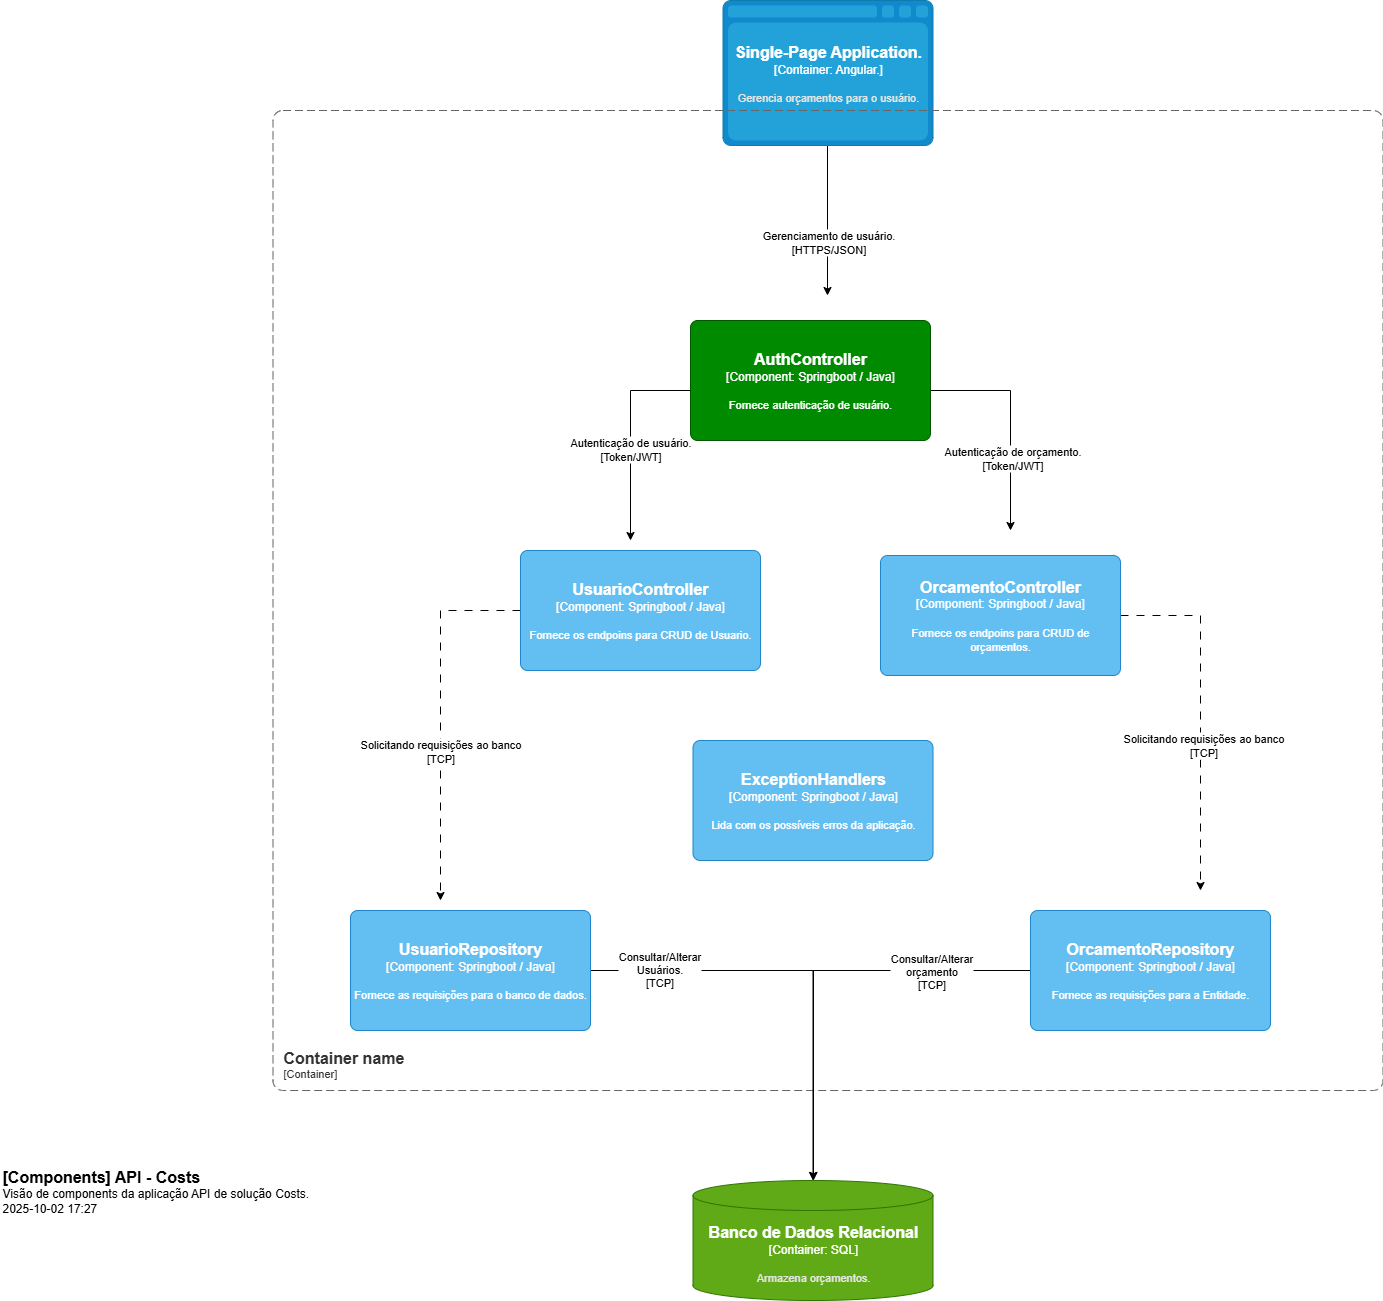

The diagram above was exported from draw.io. Its source (the exported page's mxGraphModel, read from the mxfile embedded in the PNG):
<mxGraphModel dx="2373" dy="866" grid="1" gridSize="10" guides="1" tooltips="1" connect="1" arrows="1" fold="1" page="1" pageScale="1" pageWidth="827" pageHeight="1169" math="0" shadow="0">
  <root>
    <mxCell id="0" />
    <mxCell id="1" parent="0" />
    <mxCell id="LXMb3QSHAR6mKbCo3Mrh-8" style="edgeStyle=orthogonalEdgeStyle;rounded=0;orthogonalLoop=1;jettySize=auto;html=1;" edge="1" parent="1">
      <mxGeometry relative="1" as="geometry">
        <mxPoint x="497" y="365" as="targetPoint" />
        <mxPoint x="497" y="215" as="sourcePoint" />
        <Array as="points">
          <mxPoint x="497" y="305" />
          <mxPoint x="497" y="305" />
        </Array>
      </mxGeometry>
    </mxCell>
    <mxCell id="LXMb3QSHAR6mKbCo3Mrh-10" value="Gerenciamento de usuário.&lt;div&gt;[HTTPS/JSON]&lt;/div&gt;" style="edgeLabel;html=1;align=center;verticalAlign=middle;resizable=0;points=[];" vertex="1" connectable="0" parent="LXMb3QSHAR6mKbCo3Mrh-8">
      <mxGeometry x="-0.2242" relative="1" as="geometry">
        <mxPoint y="38" as="offset" />
      </mxGeometry>
    </mxCell>
    <object placeholders="1" c4Name="Single-Page Application." c4Type="Container" c4Technology="Angular." c4Description="Gerencia orçamentos para o usuário." label="&lt;font style=&quot;font-size: 16px&quot;&gt;&lt;b&gt;%c4Name%&lt;/b&gt;&lt;/font&gt;&lt;div&gt;[%c4Type%:&amp;nbsp;%c4Technology%]&lt;/div&gt;&lt;br&gt;&lt;div&gt;&lt;font style=&quot;font-size: 11px&quot;&gt;&lt;font color=&quot;#E6E6E6&quot;&gt;%c4Description%&lt;/font&gt;&lt;/div&gt;" id="pslNyTlTmNba8MsVr007-1">
      <mxCell style="shape=mxgraph.c4.webBrowserContainer2;whiteSpace=wrap;html=1;boundedLbl=1;rounded=0;labelBackgroundColor=none;strokeColor=#118ACD;fillColor=#23A2D9;strokeColor=#118ACD;strokeColor2=#0E7DAD;fontSize=12;fontColor=#ffffff;align=center;metaEdit=1;points=[[0.5,0,0],[1,0.25,0],[1,0.5,0],[1,0.75,0],[0.5,1,0],[0,0.75,0],[0,0.5,0],[0,0.25,0]];resizable=1;movable=1;rotatable=1;deletable=1;editable=1;locked=0;connectable=1;" vertex="1" parent="1">
        <mxGeometry x="392.5" y="70" width="210" height="145" as="geometry" />
      </mxCell>
    </object>
    <object placeholders="1" c4Name="Container name" c4Type="ContainerScopeBoundary" c4Application="Container" label="&lt;font style=&quot;font-size: 16px&quot;&gt;&lt;b&gt;&lt;div style=&quot;text-align: left&quot;&gt;%c4Name%&lt;/div&gt;&lt;/b&gt;&lt;/font&gt;&lt;div style=&quot;text-align: left&quot;&gt;[%c4Application%]&lt;/div&gt;" id="pslNyTlTmNba8MsVr007-2">
      <mxCell style="rounded=1;fontSize=11;whiteSpace=wrap;html=1;dashed=1;arcSize=20;fillColor=none;strokeColor=#666666;fontColor=#333333;labelBackgroundColor=none;align=left;verticalAlign=bottom;labelBorderColor=none;spacingTop=0;spacing=10;dashPattern=8 4;metaEdit=1;rotatable=0;perimeter=rectanglePerimeter;noLabel=0;labelPadding=0;allowArrows=0;connectable=0;expand=0;recursiveResize=0;editable=1;pointerEvents=0;absoluteArcSize=1;points=[[0.25,0,0],[0.5,0,0],[0.75,0,0],[1,0.25,0],[1,0.5,0],[1,0.75,0],[0.75,1,0],[0.5,1,0],[0.25,1,0],[0,0.75,0],[0,0.5,0],[0,0.25,0]];" vertex="1" parent="1">
        <mxGeometry x="-57.5" y="180" width="1110" height="980" as="geometry" />
      </mxCell>
    </object>
    <object placeholders="1" c4Name="Banco de Dados Relacional" c4Type="Container" c4Technology="SQL" c4Description="Armazena orçamentos." label="&lt;font style=&quot;font-size: 16px&quot;&gt;&lt;b&gt;%c4Name%&lt;/b&gt;&lt;/font&gt;&lt;div&gt;[%c4Type%:&amp;nbsp;%c4Technology%]&lt;/div&gt;&lt;br&gt;&lt;div&gt;&lt;font style=&quot;font-size: 11px&quot;&gt;&lt;font color=&quot;#E6E6E6&quot;&gt;%c4Description%&lt;/font&gt;&lt;/div&gt;" id="vlHj16INg4NBcaK6Cq5x-1">
      <mxCell style="shape=cylinder3;size=15;whiteSpace=wrap;html=1;boundedLbl=1;rounded=0;labelBackgroundColor=none;fillColor=#60a917;fontSize=12;fontColor=#ffffff;align=center;strokeColor=light-dark(#2D7600, #73b14c);metaEdit=1;points=[[0.5,0,0],[1,0.25,0],[1,0.5,0],[1,0.75,0],[0.5,1,0],[0,0.75,0],[0,0.5,0],[0,0.25,0]];resizable=0;" vertex="1" parent="1">
        <mxGeometry x="362.5" y="1250" width="240" height="120" as="geometry" />
      </mxCell>
    </object>
    <object placeholders="1" c4Name="[Components] API - Costs" c4Type="ContainerDiagramTitle" c4Description="Visão de components da aplicação API de solução Costs.&#10;2025-10-02 17:27" label="&lt;font style=&quot;font-size: 16px&quot;&gt;&lt;b&gt;&lt;div style=&quot;text-align: left&quot;&gt;%c4Name%&lt;/div&gt;&lt;/b&gt;&lt;/font&gt;&lt;div style=&quot;text-align: left&quot;&gt;%c4Description%&lt;/div&gt;" id="vlHj16INg4NBcaK6Cq5x-2">
      <mxCell style="text;html=1;strokeColor=none;fillColor=none;align=left;verticalAlign=top;whiteSpace=wrap;rounded=0;metaEdit=1;allowArrows=0;resizable=1;rotatable=0;connectable=0;recursiveResize=0;expand=0;pointerEvents=0;points=[[0.25,0,0],[0.5,0,0],[0.75,0,0],[1,0.25,0],[1,0.5,0],[1,0.75,0],[0.75,1,0],[0.5,1,0],[0.25,1,0],[0,0.75,0],[0,0.5,0],[0,0.25,0]];" vertex="1" parent="1">
        <mxGeometry x="-330" y="1230" width="340" height="40" as="geometry" />
      </mxCell>
    </object>
    <mxCell id="5u_QjrHsiFPIDkuSVuhQ-10" style="edgeStyle=orthogonalEdgeStyle;rounded=0;orthogonalLoop=1;jettySize=auto;html=1;dashed=1;dashPattern=8 8;" edge="1" parent="1" source="LXMb3QSHAR6mKbCo3Mrh-1">
      <mxGeometry relative="1" as="geometry">
        <mxPoint x="870" y="960" as="targetPoint" />
      </mxGeometry>
    </mxCell>
    <mxCell id="5u_QjrHsiFPIDkuSVuhQ-17" value="Solicitando requisições ao banco&lt;div&gt;[TCP]&lt;/div&gt;" style="edgeLabel;html=1;align=center;verticalAlign=middle;resizable=0;points=[];" vertex="1" connectable="0" parent="5u_QjrHsiFPIDkuSVuhQ-10">
      <mxGeometry x="0.1775" y="2" relative="1" as="geometry">
        <mxPoint as="offset" />
      </mxGeometry>
    </mxCell>
    <object placeholders="1" c4Name="OrcamentoController" c4Type="Component" c4Technology="Springboot / Java" c4Description="Fornece os endpoins para CRUD de orçamentos." label="&lt;font style=&quot;font-size: 16px&quot;&gt;&lt;b&gt;%c4Name%&lt;/b&gt;&lt;/font&gt;&lt;div&gt;[%c4Type%: %c4Technology%]&lt;/div&gt;&lt;br&gt;&lt;div&gt;&lt;font style=&quot;font-size: 11px&quot;&gt;%c4Description%&lt;/font&gt;&lt;/div&gt;" id="LXMb3QSHAR6mKbCo3Mrh-1">
      <mxCell style="rounded=1;whiteSpace=wrap;html=1;labelBackgroundColor=none;fillColor=#63BEF2;fontColor=#ffffff;align=center;arcSize=6;strokeColor=#2086C9;metaEdit=1;resizable=0;points=[[0.25,0,0],[0.5,0,0],[0.75,0,0],[1,0.25,0],[1,0.5,0],[1,0.75,0],[0.75,1,0],[0.5,1,0],[0.25,1,0],[0,0.75,0],[0,0.5,0],[0,0.25,0]];" vertex="1" parent="1">
        <mxGeometry x="550" y="625" width="240" height="120" as="geometry" />
      </mxCell>
    </object>
    <mxCell id="5u_QjrHsiFPIDkuSVuhQ-9" style="edgeStyle=orthogonalEdgeStyle;rounded=0;orthogonalLoop=1;jettySize=auto;html=1;dashed=1;dashPattern=8 8;" edge="1" parent="1" source="LXMb3QSHAR6mKbCo3Mrh-4">
      <mxGeometry relative="1" as="geometry">
        <mxPoint x="110" y="970" as="targetPoint" />
      </mxGeometry>
    </mxCell>
    <mxCell id="5u_QjrHsiFPIDkuSVuhQ-18" value="Solicitando requisições ao banco&lt;div&gt;[TCP]&lt;/div&gt;" style="edgeLabel;html=1;align=center;verticalAlign=middle;resizable=0;points=[];" vertex="1" connectable="0" parent="5u_QjrHsiFPIDkuSVuhQ-9">
      <mxGeometry x="0.2649" y="-1" relative="1" as="geometry">
        <mxPoint y="-14" as="offset" />
      </mxGeometry>
    </mxCell>
    <object placeholders="1" c4Name="UsuarioController" c4Type="Component" c4Technology="Springboot / Java" c4Description="Fornece os endpoins para CRUD de Usuario." label="&lt;font style=&quot;font-size: 16px&quot;&gt;&lt;b&gt;%c4Name%&lt;/b&gt;&lt;/font&gt;&lt;div&gt;[%c4Type%: %c4Technology%]&lt;/div&gt;&lt;br&gt;&lt;div&gt;&lt;font style=&quot;font-size: 11px&quot;&gt;%c4Description%&lt;/font&gt;&lt;/div&gt;" id="LXMb3QSHAR6mKbCo3Mrh-4">
      <mxCell style="rounded=1;whiteSpace=wrap;html=1;labelBackgroundColor=none;fillColor=#63BEF2;fontColor=#ffffff;align=center;arcSize=6;strokeColor=#2086C9;metaEdit=1;resizable=0;points=[[0.25,0,0],[0.5,0,0],[0.75,0,0],[1,0.25,0],[1,0.5,0],[1,0.75,0],[0.75,1,0],[0.5,1,0],[0.25,1,0],[0,0.75,0],[0,0.5,0],[0,0.25,0]];" vertex="1" parent="1">
        <mxGeometry x="190" y="620" width="240" height="120" as="geometry" />
      </mxCell>
    </object>
    <mxCell id="LXMb3QSHAR6mKbCo3Mrh-11" style="edgeStyle=orthogonalEdgeStyle;rounded=0;orthogonalLoop=1;jettySize=auto;html=1;" edge="1" parent="1" source="LXMb3QSHAR6mKbCo3Mrh-9">
      <mxGeometry relative="1" as="geometry">
        <mxPoint x="300" y="610" as="targetPoint" />
        <mxPoint x="310" y="460" as="sourcePoint" />
        <Array as="points">
          <mxPoint x="300" y="460" />
        </Array>
      </mxGeometry>
    </mxCell>
    <mxCell id="LXMb3QSHAR6mKbCo3Mrh-12" value="Autenticação de usuário.&lt;div&gt;[Token/JWT]&lt;/div&gt;" style="edgeLabel;html=1;align=center;verticalAlign=middle;resizable=0;points=[];" vertex="1" connectable="0" parent="LXMb3QSHAR6mKbCo3Mrh-11">
      <mxGeometry x="0.1273" y="-1" relative="1" as="geometry">
        <mxPoint as="offset" />
      </mxGeometry>
    </mxCell>
    <mxCell id="LXMb3QSHAR6mKbCo3Mrh-16" style="edgeStyle=orthogonalEdgeStyle;rounded=0;orthogonalLoop=1;jettySize=auto;html=1;" edge="1" parent="1" source="LXMb3QSHAR6mKbCo3Mrh-9">
      <mxGeometry relative="1" as="geometry">
        <mxPoint x="680" y="600" as="targetPoint" />
        <Array as="points">
          <mxPoint x="680" y="460" />
        </Array>
      </mxGeometry>
    </mxCell>
    <mxCell id="LXMb3QSHAR6mKbCo3Mrh-19" value="Autenticação de orçamento.&lt;div&gt;[Token/JWT]&lt;/div&gt;" style="edgeLabel;html=1;align=center;verticalAlign=middle;resizable=0;points=[];" vertex="1" connectable="0" parent="LXMb3QSHAR6mKbCo3Mrh-16">
      <mxGeometry x="0.3364" y="1" relative="1" as="geometry">
        <mxPoint as="offset" />
      </mxGeometry>
    </mxCell>
    <object placeholders="1" c4Name="AuthController" c4Type="Component" c4Technology="Springboot / Java" c4Description="Fornece autenticação de usuário." label="&lt;font style=&quot;font-size: 16px&quot;&gt;&lt;b&gt;%c4Name%&lt;/b&gt;&lt;/font&gt;&lt;div&gt;[%c4Type%: %c4Technology%]&lt;/div&gt;&lt;br&gt;&lt;div&gt;&lt;font style=&quot;font-size: 11px&quot;&gt;%c4Description%&lt;/font&gt;&lt;/div&gt;" id="LXMb3QSHAR6mKbCo3Mrh-9">
      <mxCell style="rounded=1;whiteSpace=wrap;html=1;labelBackgroundColor=none;fillColor=light-dark(#008A00,#0B4A0B);fontColor=#ffffff;align=center;arcSize=6;strokeColor=#005700;metaEdit=1;resizable=0;points=[[0.25,0,0],[0.5,0,0],[0.75,0,0],[1,0.25,0],[1,0.5,0],[1,0.75,0],[0.75,1,0],[0.5,1,0],[0.25,1,0],[0,0.75,0],[0,0.5,0],[0,0.25,0]];" vertex="1" parent="1">
        <mxGeometry x="360" y="390" width="240" height="120" as="geometry" />
      </mxCell>
    </object>
    <mxCell id="5u_QjrHsiFPIDkuSVuhQ-4" style="edgeStyle=orthogonalEdgeStyle;rounded=0;orthogonalLoop=1;jettySize=auto;html=1;" edge="1" parent="1" source="LXMb3QSHAR6mKbCo3Mrh-21" target="vlHj16INg4NBcaK6Cq5x-1">
      <mxGeometry relative="1" as="geometry" />
    </mxCell>
    <mxCell id="5u_QjrHsiFPIDkuSVuhQ-5" value="Consultar/Alterar&lt;div&gt;orçamento&lt;/div&gt;&lt;div&gt;[TCP]&lt;/div&gt;" style="edgeLabel;html=1;align=center;verticalAlign=middle;resizable=0;points=[];" vertex="1" connectable="0" parent="5u_QjrHsiFPIDkuSVuhQ-4">
      <mxGeometry x="0.0071" relative="1" as="geometry">
        <mxPoint x="115" as="offset" />
      </mxGeometry>
    </mxCell>
    <object placeholders="1" c4Name="OrcamentoRepository" c4Type="Component" c4Technology="Springboot / Java" c4Description="Fornece as requisições para a Entidade." label="&lt;font style=&quot;font-size: 16px&quot;&gt;&lt;b&gt;%c4Name%&lt;/b&gt;&lt;/font&gt;&lt;div&gt;[%c4Type%: %c4Technology%]&lt;/div&gt;&lt;br&gt;&lt;div&gt;&lt;font style=&quot;font-size: 11px&quot;&gt;%c4Description%&lt;/font&gt;&lt;/div&gt;" id="LXMb3QSHAR6mKbCo3Mrh-21">
      <mxCell style="rounded=1;whiteSpace=wrap;html=1;labelBackgroundColor=none;fillColor=#63BEF2;fontColor=#ffffff;align=center;arcSize=6;strokeColor=#2086C9;metaEdit=1;resizable=0;points=[[0.25,0,0],[0.5,0,0],[0.75,0,0],[1,0.25,0],[1,0.5,0],[1,0.75,0],[0.75,1,0],[0.5,1,0],[0.25,1,0],[0,0.75,0],[0,0.5,0],[0,0.25,0]];" vertex="1" parent="1">
        <mxGeometry x="700" y="980" width="240" height="120" as="geometry" />
      </mxCell>
    </object>
    <mxCell id="5u_QjrHsiFPIDkuSVuhQ-7" style="edgeStyle=orthogonalEdgeStyle;rounded=0;orthogonalLoop=1;jettySize=auto;html=1;" edge="1" parent="1" source="5u_QjrHsiFPIDkuSVuhQ-2" target="vlHj16INg4NBcaK6Cq5x-1">
      <mxGeometry relative="1" as="geometry">
        <Array as="points">
          <mxPoint x="483" y="1040" />
        </Array>
      </mxGeometry>
    </mxCell>
    <mxCell id="5u_QjrHsiFPIDkuSVuhQ-8" value="Consultar/Alterar&lt;div&gt;Usuários.&lt;/div&gt;&lt;div&gt;[TCP]&lt;/div&gt;" style="edgeLabel;html=1;align=center;verticalAlign=middle;resizable=0;points=[];" vertex="1" connectable="0" parent="5u_QjrHsiFPIDkuSVuhQ-7">
      <mxGeometry x="-0.6844" y="2" relative="1" as="geometry">
        <mxPoint as="offset" />
      </mxGeometry>
    </mxCell>
    <object placeholders="1" c4Name="UsuarioRepository" c4Type="Component" c4Technology="Springboot / Java" c4Description="Fornece as requisições para o banco de dados." label="&lt;font style=&quot;font-size: 16px&quot;&gt;&lt;b&gt;%c4Name%&lt;/b&gt;&lt;/font&gt;&lt;div&gt;[%c4Type%: %c4Technology%]&lt;/div&gt;&lt;br&gt;&lt;div&gt;&lt;font style=&quot;font-size: 11px&quot;&gt;%c4Description%&lt;/font&gt;&lt;/div&gt;" id="5u_QjrHsiFPIDkuSVuhQ-2">
      <mxCell style="rounded=1;whiteSpace=wrap;html=1;labelBackgroundColor=none;fillColor=#63BEF2;fontColor=#ffffff;align=center;arcSize=6;strokeColor=#2086C9;metaEdit=1;resizable=0;points=[[0.25,0,0],[0.5,0,0],[0.75,0,0],[1,0.25,0],[1,0.5,0],[1,0.75,0],[0.75,1,0],[0.5,1,0],[0.25,1,0],[0,0.75,0],[0,0.5,0],[0,0.25,0]];" vertex="1" parent="1">
        <mxGeometry x="20" y="980" width="240" height="120" as="geometry" />
      </mxCell>
    </object>
    <object placeholders="1" c4Name="ExceptionHandlers" c4Type="Component" c4Technology="Springboot / Java" c4Description="Lida com os possíveis erros da aplicação." label="&lt;font style=&quot;font-size: 16px&quot;&gt;&lt;b&gt;%c4Name%&lt;/b&gt;&lt;/font&gt;&lt;div&gt;[%c4Type%: %c4Technology%]&lt;/div&gt;&lt;br&gt;&lt;div&gt;&lt;font style=&quot;font-size: 11px&quot;&gt;%c4Description%&lt;/font&gt;&lt;/div&gt;" id="5u_QjrHsiFPIDkuSVuhQ-11">
      <mxCell style="rounded=1;whiteSpace=wrap;html=1;labelBackgroundColor=none;fillColor=#63BEF2;fontColor=#ffffff;align=center;arcSize=6;strokeColor=#2086C9;metaEdit=1;resizable=0;points=[[0.25,0,0],[0.5,0,0],[0.75,0,0],[1,0.25,0],[1,0.5,0],[1,0.75,0],[0.75,1,0],[0.5,1,0],[0.25,1,0],[0,0.75,0],[0,0.5,0],[0,0.25,0]];" vertex="1" parent="1">
        <mxGeometry x="362.5" y="810" width="240" height="120" as="geometry" />
      </mxCell>
    </object>
  </root>
</mxGraphModel>